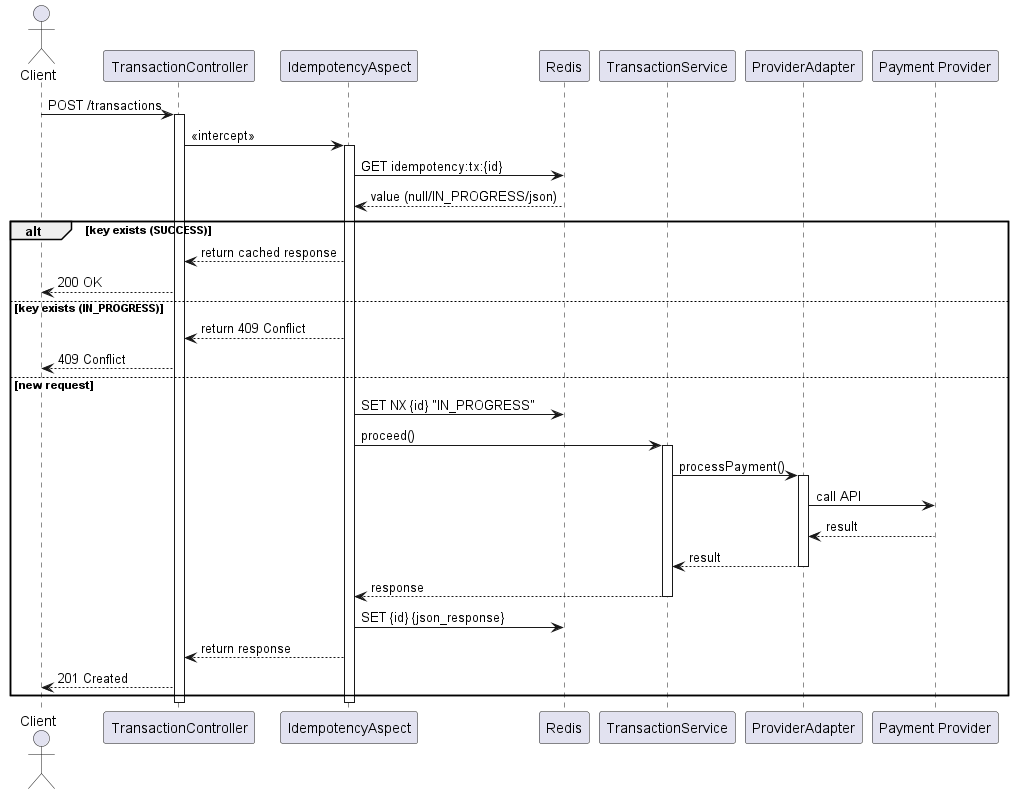

The diagram above was rendered by PlantUML. Its source (embedded in the PNG):
@startuml
actor Client

participant "TransactionController" as C
participant "IdempotencyAspect" as A
participant "Redis" as R
participant "TransactionService" as S
participant "ProviderAdapter" as P
participant "Payment Provider" as Ext

Client -> C : POST /transactions
activate C

C -> A : <<intercept>>
activate A

A -> R : GET idempotency:tx:{id}
R --> A : value (null/IN_PROGRESS/json)

alt key exists (SUCCESS)
    A --> C : return cached response
    C --> Client : 200 OK
else key exists (IN_PROGRESS)
    A --> C : return 409 Conflict
    C --> Client : 409 Conflict
else new request
    A -> R : SET NX {id} "IN_PROGRESS"
    
    A -> S : proceed()
    activate S
    
    S -> P : processPayment()
    activate P
    P -> Ext : call API
    Ext --> P : result
    P --> S : result
    deactivate P
    
    S --> A : response
    deactivate S
    
    A -> R : SET {id} {json_response}
    A --> C : return response
    C --> Client : 201 Created
end

deactivate A
deactivate C

@enduml